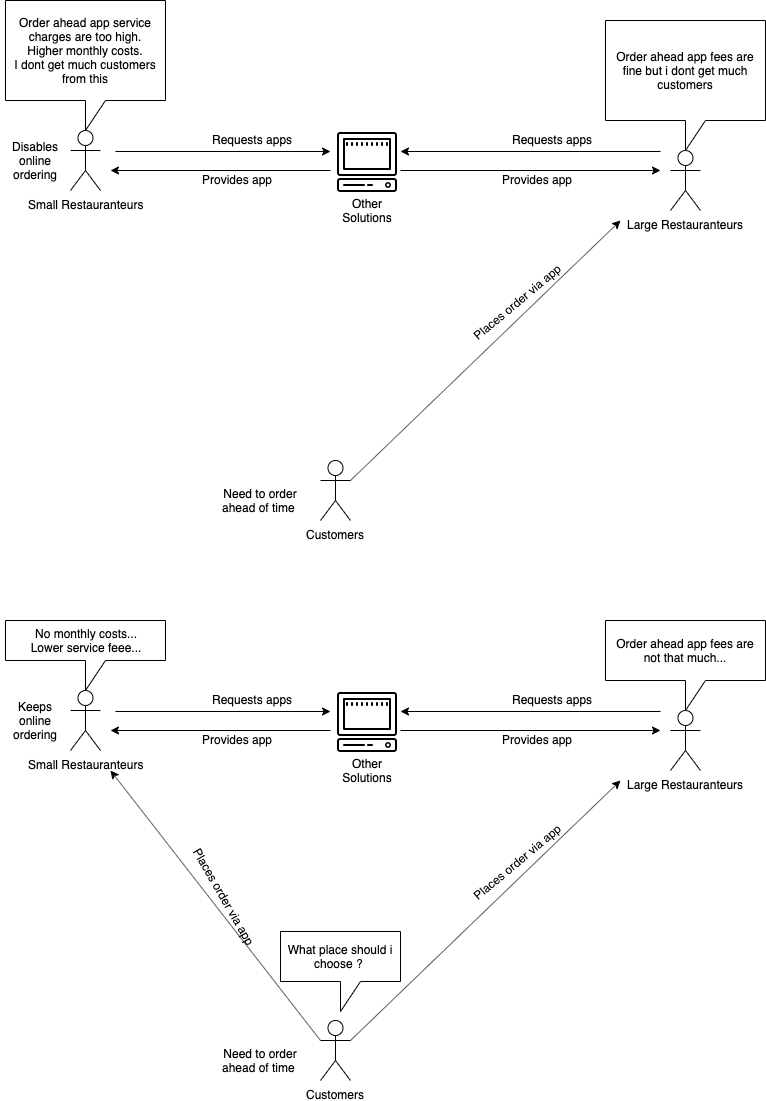

The diagram above was exported from draw.io. Its source (the exported page's mxGraphModel, read from the mxfile embedded in the PNG):
<mxGraphModel dx="1172" dy="782" grid="1" gridSize="10" guides="1" tooltips="1" connect="1" arrows="1" fold="1" page="1" pageScale="1" pageWidth="850" pageHeight="1100" math="0" shadow="0">
  <root>
    <mxCell id="0" />
    <mxCell id="1" parent="0" />
    <mxCell id="VCnPl-Ph7P9nj8aTl6X8-1" value="Small Restauranteurs" style="shape=umlActor;verticalLabelPosition=bottom;labelBackgroundColor=#ffffff;verticalAlign=top;html=1;outlineConnect=0;" vertex="1" parent="1">
      <mxGeometry x="100" y="160" width="30" height="60" as="geometry" />
    </mxCell>
    <mxCell id="VCnPl-Ph7P9nj8aTl6X8-4" value="Order ahead app service charges are too high.&lt;br&gt;Higher monthly costs.&lt;br&gt;I dont get much customers from this" style="shape=callout;whiteSpace=wrap;html=1;perimeter=calloutPerimeter;" vertex="1" parent="1">
      <mxGeometry x="35" y="30" width="160" height="130" as="geometry" />
    </mxCell>
    <mxCell id="VCnPl-Ph7P9nj8aTl6X8-5" value="Customers" style="shape=umlActor;verticalLabelPosition=bottom;labelBackgroundColor=#ffffff;verticalAlign=top;html=1;outlineConnect=0;" vertex="1" parent="1">
      <mxGeometry x="350" y="490" width="30" height="60" as="geometry" />
    </mxCell>
    <mxCell id="VCnPl-Ph7P9nj8aTl6X8-6" value="Disables online ordering" style="text;html=1;strokeColor=none;fillColor=none;align=center;verticalAlign=middle;whiteSpace=wrap;rounded=0;" vertex="1" parent="1">
      <mxGeometry x="30" y="180" width="70" height="20" as="geometry" />
    </mxCell>
    <mxCell id="VCnPl-Ph7P9nj8aTl6X8-7" value="Large Restauranteurs" style="shape=umlActor;verticalLabelPosition=bottom;labelBackgroundColor=#ffffff;verticalAlign=top;html=1;outlineConnect=0;" vertex="1" parent="1">
      <mxGeometry x="700" y="180" width="30" height="60" as="geometry" />
    </mxCell>
    <mxCell id="VCnPl-Ph7P9nj8aTl6X8-9" value="Order ahead app fees are fine but i dont get much customers" style="shape=callout;whiteSpace=wrap;html=1;perimeter=calloutPerimeter;" vertex="1" parent="1">
      <mxGeometry x="635" y="50" width="160" height="130" as="geometry" />
    </mxCell>
    <mxCell id="VCnPl-Ph7P9nj8aTl6X8-10" value="Need to order ahead of time&amp;nbsp;" style="text;html=1;strokeColor=none;fillColor=none;align=center;verticalAlign=middle;whiteSpace=wrap;rounded=0;" vertex="1" parent="1">
      <mxGeometry x="240" y="520" width="100" height="20" as="geometry" />
    </mxCell>
    <mxCell id="VCnPl-Ph7P9nj8aTl6X8-12" value="" style="endArrow=classic;html=1;" edge="1" parent="1">
      <mxGeometry width="50" height="50" relative="1" as="geometry">
        <mxPoint x="145" y="181" as="sourcePoint" />
        <mxPoint x="360" y="181" as="targetPoint" />
      </mxGeometry>
    </mxCell>
    <mxCell id="VCnPl-Ph7P9nj8aTl6X8-13" value="Requests apps" style="text;html=1;resizable=0;points=[];autosize=1;align=left;verticalAlign=top;spacingTop=-4;" vertex="1" parent="1">
      <mxGeometry x="240" y="160" width="100" height="20" as="geometry" />
    </mxCell>
    <mxCell id="VCnPl-Ph7P9nj8aTl6X8-14" value="" style="endArrow=classic;html=1;" edge="1" parent="1">
      <mxGeometry width="50" height="50" relative="1" as="geometry">
        <mxPoint x="360" y="200" as="sourcePoint" />
        <mxPoint x="140" y="200" as="targetPoint" />
      </mxGeometry>
    </mxCell>
    <mxCell id="VCnPl-Ph7P9nj8aTl6X8-15" value="Provides app" style="text;html=1;resizable=0;points=[];autosize=1;align=left;verticalAlign=top;spacingTop=-4;" vertex="1" parent="1">
      <mxGeometry x="230" y="200" width="90" height="20" as="geometry" />
    </mxCell>
    <mxCell id="VCnPl-Ph7P9nj8aTl6X8-16" value="" style="endArrow=classic;html=1;" edge="1" parent="1">
      <mxGeometry width="50" height="50" relative="1" as="geometry">
        <mxPoint x="380" y="510" as="sourcePoint" />
        <mxPoint x="650" y="250" as="targetPoint" />
      </mxGeometry>
    </mxCell>
    <mxCell id="VCnPl-Ph7P9nj8aTl6X8-17" value="Places order via app" style="text;html=1;resizable=0;points=[];autosize=1;align=left;verticalAlign=top;spacingTop=-4;rotation=-40;" vertex="1" parent="1">
      <mxGeometry x="490" y="320" width="120" height="20" as="geometry" />
    </mxCell>
    <mxCell id="VCnPl-Ph7P9nj8aTl6X8-20" value="" style="shape=image;verticalLabelPosition=bottom;labelBackgroundColor=#ffffff;verticalAlign=top;aspect=fixed;imageAspect=0;image=data:image/png,(base64 omitted: 644 chars);" vertex="1" parent="1">
      <mxGeometry x="365" y="160" width="64" height="64" as="geometry" />
    </mxCell>
    <mxCell id="VCnPl-Ph7P9nj8aTl6X8-21" value="" style="endArrow=classic;html=1;" edge="1" parent="1">
      <mxGeometry width="50" height="50" relative="1" as="geometry">
        <mxPoint x="690" y="181" as="sourcePoint" />
        <mxPoint x="430" y="181" as="targetPoint" />
      </mxGeometry>
    </mxCell>
    <mxCell id="VCnPl-Ph7P9nj8aTl6X8-22" value="Requests apps" style="text;html=1;resizable=0;points=[];autosize=1;align=left;verticalAlign=top;spacingTop=-4;" vertex="1" parent="1">
      <mxGeometry x="540" y="160" width="100" height="20" as="geometry" />
    </mxCell>
    <mxCell id="VCnPl-Ph7P9nj8aTl6X8-23" value="" style="endArrow=classic;html=1;" edge="1" parent="1">
      <mxGeometry width="50" height="50" relative="1" as="geometry">
        <mxPoint x="430" y="200" as="sourcePoint" />
        <mxPoint x="690" y="200" as="targetPoint" />
      </mxGeometry>
    </mxCell>
    <mxCell id="VCnPl-Ph7P9nj8aTl6X8-24" value="Provides app" style="text;html=1;resizable=0;points=[];autosize=1;align=left;verticalAlign=top;spacingTop=-4;" vertex="1" parent="1">
      <mxGeometry x="530" y="200" width="90" height="20" as="geometry" />
    </mxCell>
    <mxCell id="VCnPl-Ph7P9nj8aTl6X8-26" value="Other Solutions" style="text;html=1;strokeColor=none;fillColor=none;align=center;verticalAlign=middle;whiteSpace=wrap;rounded=0;" vertex="1" parent="1">
      <mxGeometry x="377" y="230" width="40" height="20" as="geometry" />
    </mxCell>
    <mxCell id="VCnPl-Ph7P9nj8aTl6X8-33" value="Small Restauranteurs" style="shape=umlActor;verticalLabelPosition=bottom;labelBackgroundColor=#ffffff;verticalAlign=top;html=1;outlineConnect=0;" vertex="1" parent="1">
      <mxGeometry x="100" y="720" width="30" height="60" as="geometry" />
    </mxCell>
    <mxCell id="VCnPl-Ph7P9nj8aTl6X8-34" value="No monthly costs...&lt;br&gt;Lower service feee...&lt;br&gt;" style="shape=callout;whiteSpace=wrap;html=1;perimeter=calloutPerimeter;" vertex="1" parent="1">
      <mxGeometry x="35" y="650" width="160" height="70" as="geometry" />
    </mxCell>
    <mxCell id="VCnPl-Ph7P9nj8aTl6X8-35" value="Customers" style="shape=umlActor;verticalLabelPosition=bottom;labelBackgroundColor=#ffffff;verticalAlign=top;html=1;outlineConnect=0;" vertex="1" parent="1">
      <mxGeometry x="350" y="1050" width="30" height="60" as="geometry" />
    </mxCell>
    <mxCell id="VCnPl-Ph7P9nj8aTl6X8-36" value="Keeps online ordering" style="text;html=1;strokeColor=none;fillColor=none;align=center;verticalAlign=middle;whiteSpace=wrap;rounded=0;" vertex="1" parent="1">
      <mxGeometry x="30" y="740" width="70" height="20" as="geometry" />
    </mxCell>
    <mxCell id="VCnPl-Ph7P9nj8aTl6X8-37" value="Large Restauranteurs" style="shape=umlActor;verticalLabelPosition=bottom;labelBackgroundColor=#ffffff;verticalAlign=top;html=1;outlineConnect=0;" vertex="1" parent="1">
      <mxGeometry x="700" y="740" width="30" height="60" as="geometry" />
    </mxCell>
    <mxCell id="VCnPl-Ph7P9nj8aTl6X8-38" value="Order ahead app fees are not that much..." style="shape=callout;whiteSpace=wrap;html=1;perimeter=calloutPerimeter;" vertex="1" parent="1">
      <mxGeometry x="635" y="650" width="160" height="90" as="geometry" />
    </mxCell>
    <mxCell id="VCnPl-Ph7P9nj8aTl6X8-39" value="Need to order ahead of time&amp;nbsp;" style="text;html=1;strokeColor=none;fillColor=none;align=center;verticalAlign=middle;whiteSpace=wrap;rounded=0;" vertex="1" parent="1">
      <mxGeometry x="240" y="1080" width="100" height="20" as="geometry" />
    </mxCell>
    <mxCell id="VCnPl-Ph7P9nj8aTl6X8-40" value="" style="endArrow=classic;html=1;" edge="1" parent="1">
      <mxGeometry width="50" height="50" relative="1" as="geometry">
        <mxPoint x="145" y="741" as="sourcePoint" />
        <mxPoint x="360" y="741" as="targetPoint" />
      </mxGeometry>
    </mxCell>
    <mxCell id="VCnPl-Ph7P9nj8aTl6X8-41" value="Requests apps" style="text;html=1;resizable=0;points=[];autosize=1;align=left;verticalAlign=top;spacingTop=-4;" vertex="1" parent="1">
      <mxGeometry x="240" y="720" width="100" height="20" as="geometry" />
    </mxCell>
    <mxCell id="VCnPl-Ph7P9nj8aTl6X8-42" value="" style="endArrow=classic;html=1;" edge="1" parent="1">
      <mxGeometry width="50" height="50" relative="1" as="geometry">
        <mxPoint x="360" y="760" as="sourcePoint" />
        <mxPoint x="140" y="760" as="targetPoint" />
      </mxGeometry>
    </mxCell>
    <mxCell id="VCnPl-Ph7P9nj8aTl6X8-43" value="Provides app" style="text;html=1;resizable=0;points=[];autosize=1;align=left;verticalAlign=top;spacingTop=-4;" vertex="1" parent="1">
      <mxGeometry x="230" y="760" width="90" height="20" as="geometry" />
    </mxCell>
    <mxCell id="VCnPl-Ph7P9nj8aTl6X8-44" value="" style="endArrow=classic;html=1;" edge="1" parent="1">
      <mxGeometry width="50" height="50" relative="1" as="geometry">
        <mxPoint x="380" y="1070" as="sourcePoint" />
        <mxPoint x="650" y="810" as="targetPoint" />
      </mxGeometry>
    </mxCell>
    <mxCell id="VCnPl-Ph7P9nj8aTl6X8-45" value="Places order via app" style="text;html=1;resizable=0;points=[];autosize=1;align=left;verticalAlign=top;spacingTop=-4;rotation=-40;" vertex="1" parent="1">
      <mxGeometry x="490" y="880" width="120" height="20" as="geometry" />
    </mxCell>
    <mxCell id="VCnPl-Ph7P9nj8aTl6X8-46" value="" style="shape=image;verticalLabelPosition=bottom;labelBackgroundColor=#ffffff;verticalAlign=top;aspect=fixed;imageAspect=0;image=data:image/png,(base64 omitted: 644 chars);" vertex="1" parent="1">
      <mxGeometry x="365" y="720" width="64" height="64" as="geometry" />
    </mxCell>
    <mxCell id="VCnPl-Ph7P9nj8aTl6X8-47" value="" style="endArrow=classic;html=1;" edge="1" parent="1">
      <mxGeometry width="50" height="50" relative="1" as="geometry">
        <mxPoint x="690" y="741" as="sourcePoint" />
        <mxPoint x="430" y="741" as="targetPoint" />
      </mxGeometry>
    </mxCell>
    <mxCell id="VCnPl-Ph7P9nj8aTl6X8-48" value="Requests apps" style="text;html=1;resizable=0;points=[];autosize=1;align=left;verticalAlign=top;spacingTop=-4;" vertex="1" parent="1">
      <mxGeometry x="540" y="720" width="100" height="20" as="geometry" />
    </mxCell>
    <mxCell id="VCnPl-Ph7P9nj8aTl6X8-49" value="" style="endArrow=classic;html=1;" edge="1" parent="1">
      <mxGeometry width="50" height="50" relative="1" as="geometry">
        <mxPoint x="430" y="760" as="sourcePoint" />
        <mxPoint x="690" y="760" as="targetPoint" />
      </mxGeometry>
    </mxCell>
    <mxCell id="VCnPl-Ph7P9nj8aTl6X8-50" value="Provides app" style="text;html=1;resizable=0;points=[];autosize=1;align=left;verticalAlign=top;spacingTop=-4;" vertex="1" parent="1">
      <mxGeometry x="530" y="760" width="90" height="20" as="geometry" />
    </mxCell>
    <mxCell id="VCnPl-Ph7P9nj8aTl6X8-51" value="Other Solutions" style="text;html=1;strokeColor=none;fillColor=none;align=center;verticalAlign=middle;whiteSpace=wrap;rounded=0;" vertex="1" parent="1">
      <mxGeometry x="377" y="790" width="40" height="20" as="geometry" />
    </mxCell>
    <mxCell id="VCnPl-Ph7P9nj8aTl6X8-52" value="" style="endArrow=classic;html=1;" edge="1" parent="1">
      <mxGeometry width="50" height="50" relative="1" as="geometry">
        <mxPoint x="350" y="1070" as="sourcePoint" />
        <mxPoint x="140" y="800" as="targetPoint" />
      </mxGeometry>
    </mxCell>
    <mxCell id="VCnPl-Ph7P9nj8aTl6X8-53" value="Places order via app" style="text;html=1;resizable=0;points=[];autosize=1;align=left;verticalAlign=top;spacingTop=-4;rotation=60;" vertex="1" parent="1">
      <mxGeometry x="195" y="920" width="120" height="20" as="geometry" />
    </mxCell>
    <mxCell id="VCnPl-Ph7P9nj8aTl6X8-54" value="What place should i choose ?&amp;nbsp;" style="shape=callout;whiteSpace=wrap;html=1;perimeter=calloutPerimeter;" vertex="1" parent="1">
      <mxGeometry x="310" y="961" width="120" height="80" as="geometry" />
    </mxCell>
  </root>
</mxGraphModel>